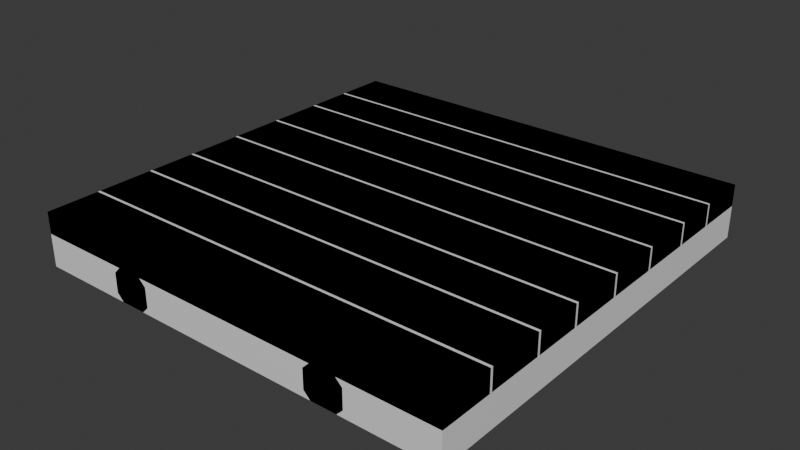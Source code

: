 # Source: build_wood_floor.blend  (saved by Blender 5.1.30; exported with 4.5.12 LTS)
import bpy
from mathutils import Matrix  # noqa: F401  (used for matrix-valued properties, if any)

bpy.ops.wm.read_factory_settings(use_empty=True)
scene = bpy.context.scene
scene.name = 'Scene'

# ---- materials (node trees are filled in below, after node groups)
mat_build_wood_plank = bpy.data.materials.new('build_wood_plank')
mat_build_wood_plank.diffuse_color = (0.42, 0.33, 0.24, 1.0)
mat_build_wood_beam = bpy.data.materials.new('build_wood_beam')
mat_build_wood_beam.diffuse_color = (0.3, 0.23, 0.17, 1.0)

# ---- material node trees
mat_build_wood_plank.use_nodes = True; mat_build_wood_plank.node_tree.nodes.clear()
_N = mat_build_wood_plank.node_tree.nodes; _L = mat_build_wood_plank.node_tree.links
n0 = _N.new('ShaderNodeBsdfPrincipled'); n0.name = 'Principled BSDF'; n0.location = (-200, 100)
n1 = _N.new('ShaderNodeOutputMaterial'); n1.name = 'Material Output'; n1.location = (200, 100)
_L.new(n0.outputs[0], n1.inputs[0])
n1.is_active_output = True
mat_build_wood_beam.use_nodes = True; mat_build_wood_beam.node_tree.nodes.clear()
_N = mat_build_wood_beam.node_tree.nodes; _L = mat_build_wood_beam.node_tree.links
n0 = _N.new('ShaderNodeBsdfPrincipled'); n0.name = 'Principled BSDF'; n0.location = (-200, 100)
n1 = _N.new('ShaderNodeOutputMaterial'); n1.name = 'Material Output'; n1.location = (200, 100)
_L.new(n0.outputs[0], n1.inputs[0])
n1.is_active_output = True

# ---- world
world_world = bpy.data.worlds.new('World'); scene.world = world_world
world_world.use_nodes = True; world_world.node_tree.nodes.clear()
_N = world_world.node_tree.nodes; _L = world_world.node_tree.links
n0 = _N.new('ShaderNodeOutputWorld'); n0.name = 'World Output'; n0.location = (200, 100)
n1 = _N.new('ShaderNodeBackground'); n1.name = 'Background'; n1.location = (-200, 100)
n1.inputs[0].default_value = (0.05088, 0.05088, 0.05088, 1.0)
_L.new(n1.outputs[0], n0.inputs[0])
n0.is_active_output = True
world_world.color = (0.05088, 0.05088, 0.05088)
world_world.sun_shadow_jitter_overblur = 0.0

# ---- meshes
me_build_wood_floor = bpy.data.meshes.new('build_wood_floor')
me_build_wood_floor.from_pydata([(-1.0, -1.0, 0.025), (1.0, -1.0, 0.025), (1.0, -0.7566, 0.025), (-1.0, -0.7566, 0.025), (-1.0, -1.0, 0.125), (1.0, -1.0, 0.125), (1.0, -0.7566, 0.125), (-1.0, -0.7566, 0.125), (-1.0, -0.7446, 0.025), (1.0, -0.7446, 0.025), (1.0, -0.4849, 0.025), (-1.0, -0.4849, 0.025), (-1.0, -0.7446, 0.125), (1.0, -0.7446, 0.125), (1.0, -0.4849, 0.125), (-1.0, -0.4849, 0.125), (-1.0, -0.4729, 0.025), (1.0, -0.4729, 0.025), (1.0, -0.2522, 0.025), (-1.0, -0.2522, 0.025), (-1.0, -0.4729, 0.125), (1.0, -0.4729, 0.125), (1.0, -0.2522, 0.125), (-1.0, -0.2522, 0.125), (-1.0, -0.2402, 0.025), (1.0, -0.2402, 0.025), (1.0, 0.01365, 0.025), (-1.0, 0.01365, 0.025), (-1.0, -0.2402, 0.125), (1.0, -0.2402, 0.125), (1.0, 0.01365, 0.125), (-1.0, 0.01365, 0.125), (-1.0, 0.02565, 0.025), (1.0, 0.02565, 0.025), (1.0, 0.2724, 0.025), (-1.0, 0.2724, 0.025), (-1.0, 0.02565, 0.125), (1.0, 0.02565, 0.125), (1.0, 0.2724, 0.125), (-1.0, 0.2724, 0.125), (-1.0, 0.2844, 0.025), (1.0, 0.2844, 0.025), (1.0, 0.5317, 0.025), (-1.0, 0.5317, 0.025), (-1.0, 0.2844, 0.125), (1.0, 0.2844, 0.125), (1.0, 0.5317, 0.125), (-1.0, 0.5317, 0.125), (-1.0, 0.5437, 0.025), (1.0, 0.5437, 0.025), (1.0, 0.7508, 0.025), (-1.0, 0.7508, 0.025), (-1.0, 0.5437, 0.125), (1.0, 0.5437, 0.125), (1.0, 0.7508, 0.125), (-1.0, 0.7508, 0.125), (-1.0, 0.7628, 0.025), (1.0, 0.7628, 0.025), (1.0, 1.0, 0.025), (-1.0, 1.0, 0.025), (-1.0, 0.7628, 0.125), (1.0, 0.7628, 0.125), (1.0, 1.0, 0.125), (-1.0, 1.0, 0.125), (-0.59, -1.0, -0.095), (-0.59, -1.0, -0.005), (-0.56, -1.0, 0.025), (-0.44, -1.0, 0.025), (-0.41, -1.0, -0.005), (-0.41, -1.0, -0.095), (-0.44, -1.0, -0.125), (-0.56, -1.0, -0.125), (-0.59, 1.0, -0.095), (-0.59, 1.0, -0.005), (-0.56, 1.0, 0.025), (-0.44, 1.0, 0.025), (-0.41, 1.0, -0.005), (-0.41, 1.0, -0.095), (-0.44, 1.0, -0.125), (-0.56, 1.0, -0.125), (0.41, -1.0, -0.095), (0.41, -1.0, -0.005), (0.44, -1.0, 0.025), (0.56, -1.0, 0.025), (0.59, -1.0, -0.005), (0.59, -1.0, -0.095), (0.56, -1.0, -0.125), (0.44, -1.0, -0.125), (0.41, 1.0, -0.095), (0.41, 1.0, -0.005), (0.44, 1.0, 0.025), (0.56, 1.0, 0.025), (0.59, 1.0, -0.005), (0.59, 1.0, -0.095), (0.56, 1.0, -0.125), (0.44, 1.0, -0.125)], [], [(4, 5, 6, 7), (3, 2, 1, 0), (0, 1, 5, 4), (1, 2, 6, 5), (2, 3, 7, 6), (3, 0, 4, 7), (12, 13, 14, 15), (11, 10, 9, 8), (8, 9, 13, 12), (9, 10, 14, 13), (10, 11, 15, 14), (11, 8, 12, 15), (20, 21, 22, 23), (19, 18, 17, 16), (16, 17, 21, 20), (17, 18, 22, 21), (18, 19, 23, 22), (19, 16, 20, 23), (28, 29, 30, 31), (27, 26, 25, 24), (24, 25, 29, 28), (25, 26, 30, 29), (26, 27, 31, 30), (27, 24, 28, 31), (36, 37, 38, 39), (35, 34, 33, 32), (32, 33, 37, 36), (33, 34, 38, 37), (34, 35, 39, 38), (35, 32, 36, 39), (44, 45, 46, 47), (43, 42, 41, 40), (40, 41, 45, 44), (41, 42, 46, 45), (42, 43, 47, 46), (43, 40, 44, 47), (52, 53, 54, 55), (51, 50, 49, 48), (48, 49, 53, 52), (49, 50, 54, 53), (50, 51, 55, 54), (51, 48, 52, 55), (60, 61, 62, 63), (59, 58, 57, 56), (56, 57, 61, 60), (57, 58, 62, 61), (58, 59, 63, 62), (59, 56, 60, 63), (72, 73, 74, 75, 76, 77, 78, 79), (71, 70, 69, 68, 67, 66, 65, 64), (64, 65, 73, 72), (65, 66, 74, 73), (66, 67, 75, 74), (67, 68, 76, 75), (68, 69, 77, 76), (69, 70, 78, 77), (70, 71, 79, 78), (71, 64, 72, 79), (88, 89, 90, 91, 92, 93, 94, 95), (87, 86, 85, 84, 83, 82, 81, 80), (80, 81, 89, 88), (81, 82, 90, 89), (82, 83, 91, 90), (83, 84, 92, 91), (84, 85, 93, 92), (85, 86, 94, 93), (86, 87, 95, 94), (87, 80, 88, 95)])
me_build_wood_floor.polygons.foreach_set('material_index', [0, 0, 0, 0, 0, 0, 0, 0, 0, 0, 0, 0, 0, 0, 0, 0, 0, 0, 0, 0, 0, 0, 0, 0, 0, 0, 0, 0, 0, 0, 0, 0, 0, 0, 0, 0, 0, 0, 0, 0, 0, 0, 0, 0, 0, 0, 0, 0, 1, 1, 1, 1, 1, 1, 1, 1, 1, 1, 1, 1, 1, 1, 1, 1, 1, 1, 1, 1])
_uv = me_build_wood_floor.uv_layers.new(name='UVMap')
_uv.uv.foreach_set('vector', [0.2223, 0.2517, 1.222, 0.2517, 1.222, 0.3733, 0.2223, 0.3733, 0.2223, 0.2517, 1.222, 0.2517, 1.222, 0.3733, 0.2223, 0.3733, 0.2223, 0.2875, 1.222, 0.2875, 1.222, 0.3375, 0.2223, 0.3375, 0.2223, 0.2875, 0.344, 0.2875, 0.344, 0.3375, 0.2223, 0.3375, 1.222, 0.3375, 0.2223, 0.3375, 0.2223, 0.2875, 1.222, 0.2875, 0.344, 0.3375, 0.2223, 0.3375, 0.2223, 0.2875, 0.344, 0.2875, 0.1675, 0.7476, 1.168, 0.7476, 1.168, 0.8774, 0.1675, 0.8774, 0.1675, 0.7476, 1.168, 0.7476, 1.168, 0.8774, 0.1675, 0.8774, 0.1675, 0.7875, 1.168, 0.7875, 1.168, 0.8375, 0.1675, 0.8375, 0.2952, 0.7875, 0.4251, 0.7875, 0.4251, 0.8375, 0.2952, 0.8375, 1.168, 0.8375, 0.1675, 0.8375, 0.1675, 0.7875, 1.168, 0.7875, 0.4251, 0.8375, 0.2952, 0.8375, 0.2952, 0.7875, 0.4251, 0.7875, -0.2078, 0.3823, 0.7922, 0.3823, 0.7922, 0.4927, -0.2078, 0.4927, -0.2078, 0.3823, 0.7922, 0.3823, 0.7922, 0.4927, -0.2078, 0.4927, -0.2078, 0.4125, 0.7922, 0.4125, 0.7922, 0.4625, -0.2078, 0.4625, 0.05575, 0.4125, 0.1661, 0.4125, 0.1661, 0.4625, 0.05575, 0.4625, 0.7922, 0.4625, -0.2078, 0.4625, -0.2078, 0.4125, 0.7922, 0.4125, 0.1661, 0.4625, 0.05575, 0.4625, 0.05575, 0.4125, 0.1661, 0.4125, -0.07917, 0.874, 0.9208, 0.874, 0.9208, 1.001, -0.07917, 1.001, -0.07917, 0.874, 0.9208, 0.874, 0.9208, 1.001, -0.07917, 1.001, -0.07917, 0.9125, 0.9208, 0.9125, 0.9208, 0.9625, -0.07917, 0.9625, 0.3007, 0.9125, 0.4277, 0.9125, 0.4277, 0.9625, 0.3007, 0.9625, 0.9208, 0.9625, -0.07917, 0.9625, -0.07917, 0.9125, 0.9208, 0.9125, 0.4277, 0.9625, 0.3007, 0.9625, 0.3007, 0.9125, 0.4277, 0.9125, -0.2471, 0.3758, 0.7529, 0.3758, 0.7529, 0.4992, -0.2471, 0.4992, -0.2471, 0.3758, 0.7529, 0.3758, 0.7529, 0.4992, -0.2471, 0.4992, -0.2471, 0.4125, 0.7529, 0.4125, 0.7529, 0.4625, -0.2471, 0.4625, 0.2657, 0.4125, 0.3891, 0.4125, 0.3891, 0.4625, 0.2657, 0.4625, 0.7529, 0.4625, -0.2471, 0.4625, -0.2471, 0.4125, 0.7529, 0.4125, 0.3891, 0.4625, 0.2657, 0.4625, 0.2657, 0.4125, 0.3891, 0.4125, 0.1311, 0.2507, 1.131, 0.2507, 1.131, 0.3743, 0.1311, 0.3743, 0.1311, 0.2507, 1.131, 0.2507, 1.131, 0.3743, 0.1311, 0.3743, 0.1311, 0.2875, 1.131, 0.2875, 1.131, 0.3375, 0.1311, 0.3375, 0.7734, 0.2875, 0.897, 0.2875, 0.897, 0.3375, 0.7734, 0.3375, 1.131, 0.3375, 0.1311, 0.3375, 0.1311, 0.2875, 1.131, 0.2875, 0.897, 0.3375, 0.7734, 0.3375, 0.7734, 0.2875, 0.897, 0.2875, -0.07028, 0.2607, 0.9297, 0.2607, 0.9297, 0.3643, -0.07028, 0.3643, -0.07028, 0.2607, 0.9297, 0.2607, 0.9297, 0.3643, -0.07028, 0.3643, -0.07028, 0.2875, 0.9297, 0.2875, 0.9297, 0.3375, -0.07028, 0.3375, 0.7016, 0.2875, 0.8051, 0.2875, 0.8051, 0.3375, 0.7016, 0.3375, 0.9297, 0.3375, -0.07028, 0.3375, -0.07028, 0.2875, 0.9297, 0.2875, 0.8051, 0.3375, 0.7016, 0.3375, 0.7016, 0.2875, 0.8051, 0.2875, -0.2456, 0.8782, 0.7544, 0.8782, 0.7544, 0.9968, -0.2456, 0.9968, -0.2456, 0.8782, 0.7544, 0.8782, 0.7544, 0.9968, -0.2456, 0.9968, -0.2456, 0.9125, 0.7544, 0.9125, 0.7544, 0.9625, -0.2456, 0.9625, 0.6358, 0.9125, 0.7544, 0.9125, 0.7544, 0.9625, 0.6358, 0.9625, 0.7544, 0.9625, -0.2456, 0.9625, -0.2456, 0.9125, 0.7544, 0.9125, 0.7544, 0.9625, 0.6358, 0.9625, 0.6358, 0.9125, 0.7544, 0.9125, 0.541, 0.665, 0.541, 0.71, 0.526, 0.725, 0.466, 0.725, 0.451, 0.71, 0.451, 0.665, 0.466, 0.65, 0.526, 0.65, 0.526, 0.725, 0.466, 0.725, 0.451, 0.71, 0.451, 0.665, 0.466, 0.65, 0.526, 0.65, 0.541, 0.665, 0.541, 0.71, -0.254, 0.71, -0.254, 0.665, 0.746, 0.665, 0.746, 0.71, -0.254, 0.6981, -0.254, 0.6769, 0.746, 0.6769, 0.746, 0.6981, -0.254, 0.7175, -0.254, 0.6575, 0.746, 0.6575, 0.746, 0.7175, -0.254, 0.6981, -0.254, 0.6769, 0.746, 0.6769, 0.746, 0.6981, -0.254, 0.71, -0.254, 0.665, 0.746, 0.665, 0.746, 0.71, -0.254, 0.6981, -0.254, 0.6769, 0.746, 0.6769, 0.746, 0.6981, -0.254, 0.7175, -0.254, 0.6575, 0.746, 0.6575, 0.746, 0.7175, -0.254, 0.6981, -0.254, 0.6769, 0.746, 0.6769, 0.746, 0.6981, -0.1908, 0.54, -0.1908, 0.585, -0.2058, 0.6, -0.2658, 0.6, -0.2808, 0.585, -0.2808, 0.54, -0.2658, 0.525, -0.2058, 0.525, -0.2058, 0.6, -0.2658, 0.6, -0.2808, 0.585, -0.2808, 0.54, -0.2658, 0.525, -0.2058, 0.525, -0.1908, 0.54, -0.1908, 0.585, -0.4858, 0.585, -0.4858, 0.54, 0.5142, 0.54, 0.5142, 0.585, -0.4858, 0.5731, -0.4858, 0.5519, 0.5142, 0.5519, 0.5142, 0.5731, -0.4858, 0.5925, -0.4858, 0.5325, 0.5142, 0.5325, 0.5142, 0.5925, -0.4858, 0.5731, -0.4858, 0.5519, 0.5142, 0.5519, 0.5142, 0.5731, -0.4858, 0.585, -0.4858, 0.54, 0.5142, 0.54, 0.5142, 0.585, -0.4858, 0.5731, -0.4858, 0.5519, 0.5142, 0.5519, 0.5142, 0.5731, -0.4858, 0.5925, -0.4858, 0.5325, 0.5142, 0.5325, 0.5142, 0.5925, -0.4858, 0.5731, -0.4858, 0.5519, 0.5142, 0.5519, 0.5142, 0.5731])
me_build_wood_floor.materials.append(mat_build_wood_plank)
me_build_wood_floor.materials.append(mat_build_wood_beam)
me_build_wood_floor.update()
me_build_wood_floor_lod1 = bpy.data.meshes.new('build_wood_floor_lod1')
me_build_wood_floor_lod1.from_pydata([(-1.0, -1.0, -0.125), (1.0, -1.0, -0.125), (1.0, 1.0, -0.125), (-1.0, 1.0, -0.125), (-1.0, -1.0, 0.125), (1.0, -1.0, 0.125), (1.0, 1.0, 0.125), (-1.0, 1.0, 0.125)], [], [(4, 5, 6, 7), (3, 2, 1, 0), (0, 1, 5, 4), (1, 2, 6, 5), (2, 3, 7, 6), (3, 0, 4, 7)])
_uv = me_build_wood_floor_lod1.uv_layers.new(name='UVMap')
_uv.uv.foreach_set('vector', [-0.1454, 0.1875, 0.8546, 0.1875, 0.8546, 1.188, -0.1454, 1.188, -0.1454, 0.1875, 0.8546, 0.1875, 0.8546, 1.188, -0.1454, 1.188, -0.1454, 0.625, 0.8546, 0.625, 0.8546, 0.75, -0.1454, 0.75, -0.1454, 0.625, 0.8546, 0.625, 0.8546, 0.75, -0.1454, 0.75, 0.8546, 0.75, -0.1454, 0.75, -0.1454, 0.625, 0.8546, 0.625, 0.8546, 0.75, -0.1454, 0.75, -0.1454, 0.625, 0.8546, 0.625])
me_build_wood_floor_lod1.materials.append(mat_build_wood_plank)
me_build_wood_floor_lod1.materials.append(mat_build_wood_beam)
me_build_wood_floor_lod1.update()

# ---- objects
ob_build_wood_floor = bpy.data.objects.new('build_wood_floor', me_build_wood_floor)
ob_build_wood_floor_lod1 = bpy.data.objects.new('build_wood_floor_lod1', me_build_wood_floor_lod1)

# ---- transforms, parenting, visibility, modifiers, constraints
ob_build_wood_floor.location = (0.0, 0.0, 0.0)
ob_build_wood_floor_lod1.location = (0.0, 0.0, 0.0)

# ---- collection membership
scene.collection.objects.link(ob_build_wood_floor)
scene.collection.objects.link(ob_build_wood_floor_lod1)

# ---- scene / render settings (as saved in the file)
scene.frame_start = 1; scene.frame_end = 250; scene.frame_set(1)
scene.render.engine = 'BLENDER_EEVEE_NEXT'
scene.render.bake_bias = 0.0
scene.render.bake_samples = 0
scene.cycles.sampling_pattern = 'TABULATED_SOBOL'
scene.eevee.use_volume_custom_range = False
bpy.context.view_layer.update()

# ---- added for rendering (the .blend has no active camera and no usable light): camera, sun
cam_auto = bpy.data.cameras.new('AutoCamera')
cam_auto.lens = 50.0
cam_auto.sensor_width = 36.0
cam_auto.clip_end = 1000.0
ob_auto_camera = bpy.data.objects.new('AutoCamera', cam_auto)
scene.collection.objects.link(ob_auto_camera)
ob_auto_camera.location = (2.62713, -3.15256, 2.10171)
ob_auto_camera.rotation_euler = (1.09748, -7.21219e-08, 0.694738)
scene.camera = ob_auto_camera
light_auto_sun = bpy.data.lights.new('AutoSun', 'SUN')
light_auto_sun.energy = 3.0
light_auto_sun.angle = 0.0523599
ob_auto_sun = bpy.data.objects.new('AutoSun', light_auto_sun)
scene.collection.objects.link(ob_auto_sun)
ob_auto_sun.rotation_euler = (0.872665, 0.174533, 0.523599)
bpy.context.view_layer.update()
